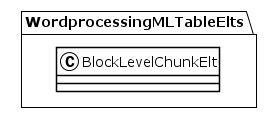

The diagram above was rendered by PlantUML. Its source (embedded in the PNG):
@startuml
!theme plain
package WordprocessingMLTableElts {
class BlockLevelChunkElt {
}
}
@enduml